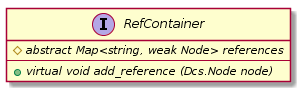

The diagram above was rendered by PlantUML. Its source (embedded in the PNG):
@startuml
interface RefContainer {
    #{abstract} abstract Map<string, weak Node> references
    ----
    +{abstract} virtual void add_reference (Dcs.Node node)
}
@enduml